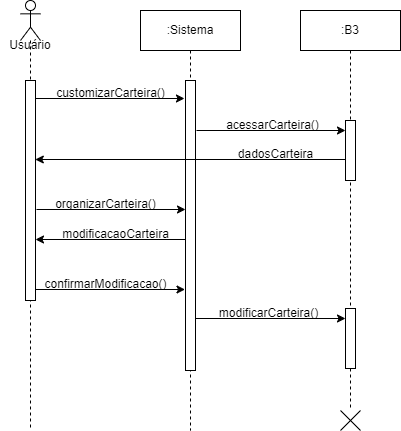

The diagram above was exported from draw.io. Its source (the exported page's mxGraphModel, read from the mxfile embedded in the PNG):
<mxGraphModel dx="794" dy="454" grid="1" gridSize="10" guides="1" tooltips="1" connect="1" arrows="1" fold="1" page="1" pageScale="1" pageWidth="3300" pageHeight="4681" math="0" shadow="0">
  <root>
    <mxCell id="0" />
    <mxCell id="1" parent="0" />
    <mxCell id="6rufmN_CIZpMr9qqeIgu-1" value="" style="shape=umlLifeline;perimeter=lifelinePerimeter;whiteSpace=wrap;html=1;container=1;dropTarget=0;collapsible=0;recursiveResize=0;outlineConnect=0;portConstraint=eastwest;newEdgeStyle={&quot;curved&quot;:0,&quot;rounded&quot;:0};participant=umlActor;" vertex="1" parent="1">
      <mxGeometry x="1010" y="840" width="20" height="430" as="geometry" />
    </mxCell>
    <mxCell id="6rufmN_CIZpMr9qqeIgu-3" value="" style="html=1;points=[[0,0,0,0,5],[0,1,0,0,-5],[1,0,0,0,5],[1,1,0,0,-5]];perimeter=orthogonalPerimeter;outlineConnect=0;targetShapes=umlLifeline;portConstraint=eastwest;newEdgeStyle={&quot;curved&quot;:0,&quot;rounded&quot;:0};" vertex="1" parent="6rufmN_CIZpMr9qqeIgu-1">
      <mxGeometry x="5" y="80" width="10" height="220" as="geometry" />
    </mxCell>
    <mxCell id="6rufmN_CIZpMr9qqeIgu-2" value=":Sistema" style="shape=umlLifeline;perimeter=lifelinePerimeter;whiteSpace=wrap;html=1;container=1;dropTarget=0;collapsible=0;recursiveResize=0;outlineConnect=0;portConstraint=eastwest;newEdgeStyle={&quot;curved&quot;:0,&quot;rounded&quot;:0};" vertex="1" parent="1">
      <mxGeometry x="1130" y="850" width="100" height="420" as="geometry" />
    </mxCell>
    <mxCell id="6rufmN_CIZpMr9qqeIgu-7" value="" style="html=1;points=[[0,0,0,0,5],[0,1,0,0,-5],[1,0,0,0,5],[1,1,0,0,-5]];perimeter=orthogonalPerimeter;outlineConnect=0;targetShapes=umlLifeline;portConstraint=eastwest;newEdgeStyle={&quot;curved&quot;:0,&quot;rounded&quot;:0};" vertex="1" parent="6rufmN_CIZpMr9qqeIgu-2">
      <mxGeometry x="45" y="70" width="10" height="290" as="geometry" />
    </mxCell>
    <mxCell id="6rufmN_CIZpMr9qqeIgu-6" value=":B3" style="shape=umlLifeline;perimeter=lifelinePerimeter;whiteSpace=wrap;html=1;container=1;dropTarget=0;collapsible=0;recursiveResize=0;outlineConnect=0;portConstraint=eastwest;newEdgeStyle={&quot;curved&quot;:0,&quot;rounded&quot;:0};" vertex="1" parent="1">
      <mxGeometry x="1290" y="850" width="100" height="400" as="geometry" />
    </mxCell>
    <mxCell id="6rufmN_CIZpMr9qqeIgu-61" value="" style="html=1;points=[[0,0,0,0,5],[0,1,0,0,-5],[1,0,0,0,5],[1,1,0,0,-5]];perimeter=orthogonalPerimeter;outlineConnect=0;targetShapes=umlLifeline;portConstraint=eastwest;newEdgeStyle={&quot;curved&quot;:0,&quot;rounded&quot;:0};" vertex="1" parent="6rufmN_CIZpMr9qqeIgu-6">
      <mxGeometry x="45" y="110" width="10" height="60" as="geometry" />
    </mxCell>
    <mxCell id="6rufmN_CIZpMr9qqeIgu-27" value="" style="endArrow=classic;html=1;rounded=0;" edge="1" parent="6rufmN_CIZpMr9qqeIgu-6">
      <mxGeometry width="50" height="50" relative="1" as="geometry">
        <mxPoint x="45" y="149" as="sourcePoint" />
        <mxPoint x="-265.18965517241395" y="149" as="targetPoint" />
      </mxGeometry>
    </mxCell>
    <mxCell id="6rufmN_CIZpMr9qqeIgu-28" value="dadosCarteira" style="text;html=1;align=center;verticalAlign=middle;resizable=0;points=[];autosize=1;strokeColor=none;fillColor=none;" vertex="1" parent="6rufmN_CIZpMr9qqeIgu-6">
      <mxGeometry x="-75" y="129" width="100" height="30" as="geometry" />
    </mxCell>
    <mxCell id="6rufmN_CIZpMr9qqeIgu-8" value="Usuário" style="text;html=1;align=center;verticalAlign=middle;whiteSpace=wrap;rounded=0;" vertex="1" parent="1">
      <mxGeometry x="990" y="870" width="60" height="30" as="geometry" />
    </mxCell>
    <mxCell id="6rufmN_CIZpMr9qqeIgu-9" value="" style="endArrow=classic;html=1;rounded=0;exitX=1.103;exitY=0.128;exitDx=0;exitDy=0;exitPerimeter=0;" edge="1" parent="1">
      <mxGeometry width="50" height="50" relative="1" as="geometry">
        <mxPoint x="1025" y="937.9999999999999" as="sourcePoint" />
        <mxPoint x="1173.97" y="937.9999999999999" as="targetPoint" />
      </mxGeometry>
    </mxCell>
    <mxCell id="6rufmN_CIZpMr9qqeIgu-10" value="customizarCarteira()" style="text;html=1;align=center;verticalAlign=middle;resizable=0;points=[];autosize=1;strokeColor=none;fillColor=none;" vertex="1" parent="1">
      <mxGeometry x="1035" y="918" width="130" height="30" as="geometry" />
    </mxCell>
    <mxCell id="6rufmN_CIZpMr9qqeIgu-22" value="" style="endArrow=classic;html=1;rounded=0;exitX=1.103;exitY=0.128;exitDx=0;exitDy=0;exitPerimeter=0;" edge="1" parent="1">
      <mxGeometry width="50" height="50" relative="1" as="geometry">
        <mxPoint x="1026" y="1049" as="sourcePoint" />
        <mxPoint x="1175" y="1049" as="targetPoint" />
      </mxGeometry>
    </mxCell>
    <mxCell id="6rufmN_CIZpMr9qqeIgu-23" value="organizarCarteira()" style="text;html=1;align=center;verticalAlign=middle;resizable=0;points=[];autosize=1;strokeColor=none;fillColor=none;" vertex="1" parent="1">
      <mxGeometry x="1035" y="1029" width="120" height="30" as="geometry" />
    </mxCell>
    <mxCell id="6rufmN_CIZpMr9qqeIgu-31" value="" style="shape=umlDestroy;whiteSpace=wrap;html=1;strokeWidth=1;targetShapes=umlLifeline;" vertex="1" parent="1">
      <mxGeometry x="1330" y="1250" width="20" height="20" as="geometry" />
    </mxCell>
    <mxCell id="6rufmN_CIZpMr9qqeIgu-34" value="" style="endArrow=classic;html=1;rounded=0;" edge="1" parent="1">
      <mxGeometry width="50" height="50" relative="1" as="geometry">
        <mxPoint x="1175" y="1079" as="sourcePoint" />
        <mxPoint x="1025" y="1079" as="targetPoint" />
      </mxGeometry>
    </mxCell>
    <mxCell id="6rufmN_CIZpMr9qqeIgu-35" value="modificacaoCarteira" style="text;html=1;align=center;verticalAlign=middle;resizable=0;points=[];autosize=1;strokeColor=none;fillColor=none;" vertex="1" parent="1">
      <mxGeometry x="1040" y="1059" width="130" height="30" as="geometry" />
    </mxCell>
    <mxCell id="6rufmN_CIZpMr9qqeIgu-40" value="" style="endArrow=classic;html=1;rounded=0;exitX=1.103;exitY=0.128;exitDx=0;exitDy=0;exitPerimeter=0;" edge="1" parent="1">
      <mxGeometry width="50" height="50" relative="1" as="geometry">
        <mxPoint x="1025.5" y="1129" as="sourcePoint" />
        <mxPoint x="1174.5" y="1129" as="targetPoint" />
      </mxGeometry>
    </mxCell>
    <mxCell id="6rufmN_CIZpMr9qqeIgu-41" value="confirmarModificacao()" style="text;html=1;align=center;verticalAlign=middle;resizable=0;points=[];autosize=1;strokeColor=none;fillColor=none;" vertex="1" parent="1">
      <mxGeometry x="1019.5" y="1109" width="150" height="30" as="geometry" />
    </mxCell>
    <mxCell id="6rufmN_CIZpMr9qqeIgu-25" value="acessarCarteira()" style="text;html=1;align=center;verticalAlign=middle;resizable=0;points=[];autosize=1;strokeColor=none;fillColor=none;" vertex="1" parent="1">
      <mxGeometry x="1202" y="950" width="120" height="30" as="geometry" />
    </mxCell>
    <mxCell id="6rufmN_CIZpMr9qqeIgu-24" value="" style="endArrow=classic;html=1;rounded=0;exitX=1.103;exitY=0.128;exitDx=0;exitDy=0;exitPerimeter=0;" edge="1" parent="1">
      <mxGeometry width="50" height="50" relative="1" as="geometry">
        <mxPoint x="1186" y="970" as="sourcePoint" />
        <mxPoint x="1335" y="970" as="targetPoint" />
      </mxGeometry>
    </mxCell>
    <mxCell id="6rufmN_CIZpMr9qqeIgu-5" value="" style="html=1;points=[[0,0,0,0,5],[0,1,0,0,-5],[1,0,0,0,5],[1,1,0,0,-5]];perimeter=orthogonalPerimeter;outlineConnect=0;targetShapes=umlLifeline;portConstraint=eastwest;newEdgeStyle={&quot;curved&quot;:0,&quot;rounded&quot;:0};" vertex="1" parent="1">
      <mxGeometry x="1335" y="1148" width="10" height="60" as="geometry" />
    </mxCell>
    <mxCell id="6rufmN_CIZpMr9qqeIgu-70" value="" style="endArrow=classic;html=1;rounded=0;" edge="1" parent="1">
      <mxGeometry width="50" height="50" relative="1" as="geometry">
        <mxPoint x="1185" y="1158" as="sourcePoint" />
        <mxPoint x="1335" y="1158" as="targetPoint" />
      </mxGeometry>
    </mxCell>
    <mxCell id="6rufmN_CIZpMr9qqeIgu-71" value="modificarCarteira()" style="text;html=1;align=center;verticalAlign=middle;resizable=0;points=[];autosize=1;strokeColor=none;fillColor=none;" vertex="1" parent="1">
      <mxGeometry x="1198" y="1138" width="120" height="30" as="geometry" />
    </mxCell>
  </root>
</mxGraphModel>